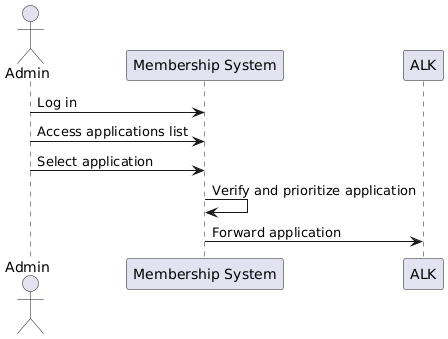

The diagram above was rendered by PlantUML. Its source (embedded in the PNG):
@startuml
actor Admin
participant "Membership System" as System
participant "ALK" as ALK

Admin -> System: Log in
Admin -> System: Access applications list
Admin -> System: Select application
System -> System: Verify and prioritize application
System -> ALK: Forward application
@enduml